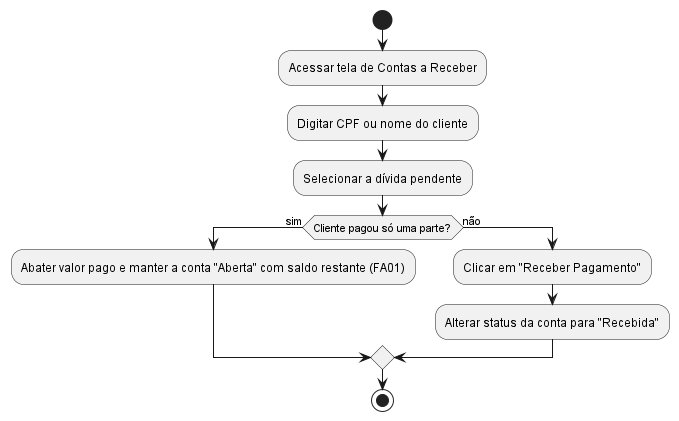

The diagram above was rendered by PlantUML. Its source (embedded in the PNG):
@startuml uc09_baixar_conta_receber
start
:Acessar tela de Contas a Receber;
:Digitar CPF ou nome do cliente;
:Selecionar a dívida pendente;
if (Cliente pagou só uma parte?) then (sim)
  :Abater valor pago e manter a conta "Aberta" com saldo restante (FA01);
else (não)
  :Clicar em "Receber Pagamento";
  :Alterar status da conta para "Recebida";
endif
stop
@enduml